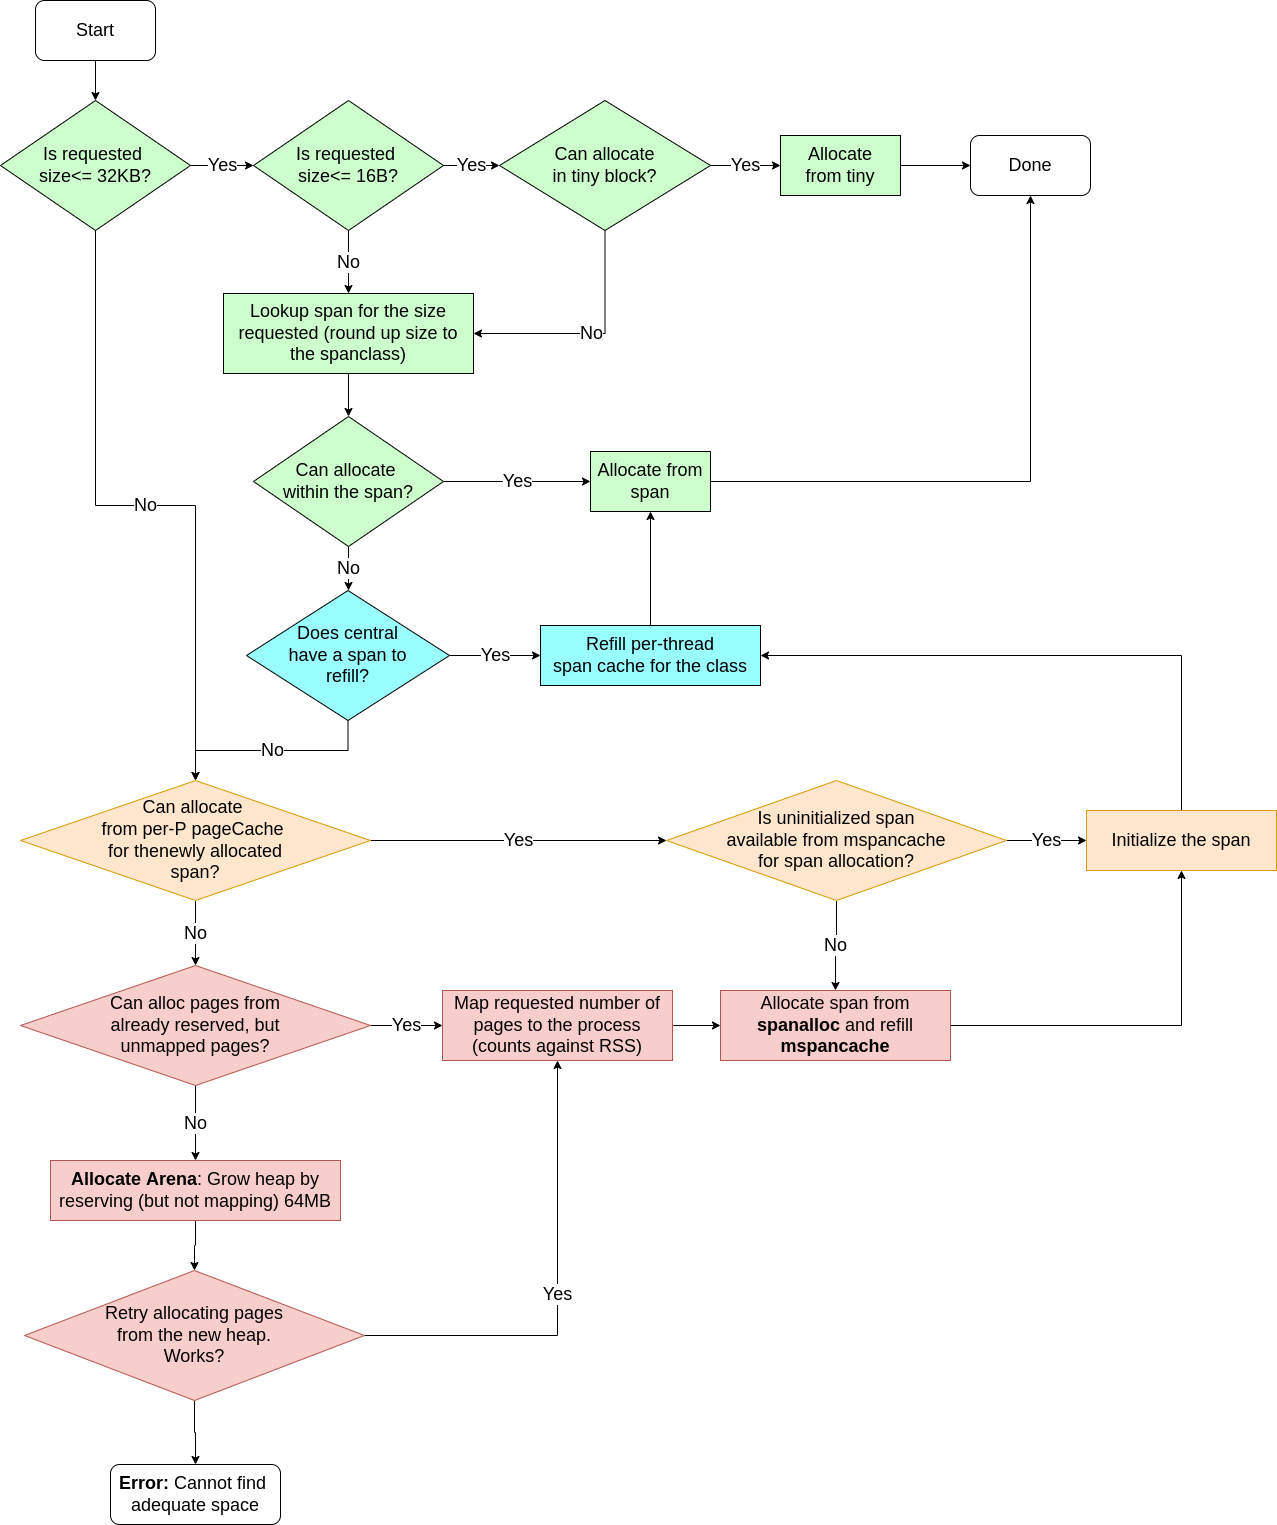

The diagram above was exported from draw.io. Its source (the exported page's mxGraphModel, read from the mxfile embedded in the PNG):
<mxGraphModel dx="1246" dy="688" grid="1" gridSize="10" guides="1" tooltips="1" connect="1" arrows="1" fold="1" page="1" pageScale="1" pageWidth="850" pageHeight="1100" background="none" math="0" shadow="0">
  <root>
    <mxCell id="0" />
    <mxCell id="1" parent="0" />
    <mxCell id="Si7P_kpGfJ56cEWUVH9m-4" style="edgeStyle=orthogonalEdgeStyle;rounded=0;orthogonalLoop=1;jettySize=auto;html=1;exitX=0.5;exitY=1;exitDx=0;exitDy=0;entryX=0.5;entryY=0;entryDx=0;entryDy=0;fontSize=18;" parent="1" source="Si7P_kpGfJ56cEWUVH9m-1" target="Si7P_kpGfJ56cEWUVH9m-3" edge="1">
      <mxGeometry relative="1" as="geometry" />
    </mxCell>
    <mxCell id="Si7P_kpGfJ56cEWUVH9m-1" value="Start" style="rounded=1;whiteSpace=wrap;html=1;fontSize=18;" parent="1" vertex="1">
      <mxGeometry x="75" y="50" width="120" height="60" as="geometry" />
    </mxCell>
    <mxCell id="Si7P_kpGfJ56cEWUVH9m-7" value="Yes" style="edgeStyle=orthogonalEdgeStyle;rounded=0;orthogonalLoop=1;jettySize=auto;html=1;fontSize=18;" parent="1" source="Si7P_kpGfJ56cEWUVH9m-3" target="Si7P_kpGfJ56cEWUVH9m-6" edge="1">
      <mxGeometry relative="1" as="geometry" />
    </mxCell>
    <mxCell id="Si7P_kpGfJ56cEWUVH9m-35" value="No" style="edgeStyle=orthogonalEdgeStyle;rounded=0;orthogonalLoop=1;jettySize=auto;html=1;fontSize=18;" parent="1" source="Si7P_kpGfJ56cEWUVH9m-3" target="Si7P_kpGfJ56cEWUVH9m-32" edge="1">
      <mxGeometry relative="1" as="geometry" />
    </mxCell>
    <mxCell id="Si7P_kpGfJ56cEWUVH9m-3" value="Is requested &lt;br&gt;size&amp;lt;= 32KB?" style="rhombus;whiteSpace=wrap;html=1;fontSize=18;fillColor=#CCFFCC;" parent="1" vertex="1">
      <mxGeometry x="40" y="150" width="190" height="130" as="geometry" />
    </mxCell>
    <mxCell id="Si7P_kpGfJ56cEWUVH9m-9" value="Yes" style="edgeStyle=orthogonalEdgeStyle;rounded=0;orthogonalLoop=1;jettySize=auto;html=1;fontSize=18;" parent="1" source="Si7P_kpGfJ56cEWUVH9m-6" target="Si7P_kpGfJ56cEWUVH9m-8" edge="1">
      <mxGeometry relative="1" as="geometry" />
    </mxCell>
    <mxCell id="Si7P_kpGfJ56cEWUVH9m-14" value="No" style="edgeStyle=orthogonalEdgeStyle;rounded=0;orthogonalLoop=1;jettySize=auto;html=1;exitX=0.5;exitY=1;exitDx=0;exitDy=0;entryX=0.5;entryY=0;entryDx=0;entryDy=0;fontSize=18;" parent="1" source="Si7P_kpGfJ56cEWUVH9m-6" target="Si7P_kpGfJ56cEWUVH9m-13" edge="1">
      <mxGeometry relative="1" as="geometry" />
    </mxCell>
    <mxCell id="Si7P_kpGfJ56cEWUVH9m-6" value="Is requested &lt;br&gt;size&amp;lt;= 16B?" style="rhombus;whiteSpace=wrap;html=1;fontSize=18;fillColor=#CCFFCC;" parent="1" vertex="1">
      <mxGeometry x="293" y="150" width="190" height="130" as="geometry" />
    </mxCell>
    <mxCell id="Si7P_kpGfJ56cEWUVH9m-12" value="Yes" style="edgeStyle=orthogonalEdgeStyle;rounded=0;orthogonalLoop=1;jettySize=auto;html=1;fontSize=18;" parent="1" source="Si7P_kpGfJ56cEWUVH9m-8" edge="1">
      <mxGeometry relative="1" as="geometry">
        <mxPoint x="820" y="215" as="targetPoint" />
      </mxGeometry>
    </mxCell>
    <mxCell id="Si7P_kpGfJ56cEWUVH9m-16" value="No" style="edgeStyle=orthogonalEdgeStyle;rounded=0;orthogonalLoop=1;jettySize=auto;html=1;exitX=0.5;exitY=1;exitDx=0;exitDy=0;entryX=1;entryY=0.5;entryDx=0;entryDy=0;fontSize=18;" parent="1" source="Si7P_kpGfJ56cEWUVH9m-8" target="Si7P_kpGfJ56cEWUVH9m-13" edge="1">
      <mxGeometry relative="1" as="geometry" />
    </mxCell>
    <mxCell id="Si7P_kpGfJ56cEWUVH9m-8" value="Can allocate&lt;br&gt;in tiny block?" style="rhombus;whiteSpace=wrap;html=1;fontSize=18;fillColor=#CCFFCC;" parent="1" vertex="1">
      <mxGeometry x="539" y="150" width="211" height="130" as="geometry" />
    </mxCell>
    <mxCell id="Si7P_kpGfJ56cEWUVH9m-18" style="edgeStyle=orthogonalEdgeStyle;rounded=0;orthogonalLoop=1;jettySize=auto;html=1;exitX=0.5;exitY=1;exitDx=0;exitDy=0;entryX=0.5;entryY=0;entryDx=0;entryDy=0;fontSize=18;" parent="1" source="Si7P_kpGfJ56cEWUVH9m-13" target="Si7P_kpGfJ56cEWUVH9m-17" edge="1">
      <mxGeometry relative="1" as="geometry" />
    </mxCell>
    <mxCell id="Si7P_kpGfJ56cEWUVH9m-13" value="Lookup span for the size requested (round up size to the spanclass)" style="rounded=0;whiteSpace=wrap;html=1;fontSize=18;fillColor=#CCFFCC;" parent="1" vertex="1">
      <mxGeometry x="263" y="343" width="250" height="80" as="geometry" />
    </mxCell>
    <mxCell id="Si7P_kpGfJ56cEWUVH9m-20" value="No" style="edgeStyle=orthogonalEdgeStyle;rounded=0;orthogonalLoop=1;jettySize=auto;html=1;exitX=0.5;exitY=1;exitDx=0;exitDy=0;fontSize=18;" parent="1" source="Si7P_kpGfJ56cEWUVH9m-17" edge="1">
      <mxGeometry relative="1" as="geometry">
        <mxPoint x="388" y="640" as="targetPoint" />
      </mxGeometry>
    </mxCell>
    <mxCell id="Si7P_kpGfJ56cEWUVH9m-25" value="Yes" style="edgeStyle=orthogonalEdgeStyle;rounded=0;orthogonalLoop=1;jettySize=auto;html=1;exitX=1;exitY=0.5;exitDx=0;exitDy=0;entryX=0;entryY=0.5;entryDx=0;entryDy=0;fontSize=18;" parent="1" source="Si7P_kpGfJ56cEWUVH9m-17" target="Si7P_kpGfJ56cEWUVH9m-24" edge="1">
      <mxGeometry relative="1" as="geometry" />
    </mxCell>
    <mxCell id="Si7P_kpGfJ56cEWUVH9m-17" value="Can allocate &lt;br&gt;within the span?" style="rhombus;whiteSpace=wrap;html=1;fontSize=18;fillColor=#CCFFCC;" parent="1" vertex="1">
      <mxGeometry x="293" y="466" width="190" height="130" as="geometry" />
    </mxCell>
    <mxCell id="Si7P_kpGfJ56cEWUVH9m-23" style="edgeStyle=orthogonalEdgeStyle;rounded=0;orthogonalLoop=1;jettySize=auto;html=1;exitX=1;exitY=0.5;exitDx=0;exitDy=0;entryX=0;entryY=0.5;entryDx=0;entryDy=0;fontSize=18;" parent="1" source="Si7P_kpGfJ56cEWUVH9m-21" target="Si7P_kpGfJ56cEWUVH9m-22" edge="1">
      <mxGeometry relative="1" as="geometry" />
    </mxCell>
    <mxCell id="Si7P_kpGfJ56cEWUVH9m-21" value="Allocate&lt;br&gt;from tiny" style="rounded=0;whiteSpace=wrap;html=1;fontSize=18;fillColor=#CCFFCC;" parent="1" vertex="1">
      <mxGeometry x="820" y="185" width="120" height="60" as="geometry" />
    </mxCell>
    <mxCell id="Si7P_kpGfJ56cEWUVH9m-22" value="Done" style="rounded=1;whiteSpace=wrap;html=1;fontSize=18;" parent="1" vertex="1">
      <mxGeometry x="1010" y="185" width="120" height="60" as="geometry" />
    </mxCell>
    <mxCell id="Si7P_kpGfJ56cEWUVH9m-26" style="edgeStyle=orthogonalEdgeStyle;rounded=0;orthogonalLoop=1;jettySize=auto;html=1;exitX=1;exitY=0.5;exitDx=0;exitDy=0;entryX=0.5;entryY=1;entryDx=0;entryDy=0;fontSize=18;" parent="1" source="Si7P_kpGfJ56cEWUVH9m-24" target="Si7P_kpGfJ56cEWUVH9m-22" edge="1">
      <mxGeometry relative="1" as="geometry" />
    </mxCell>
    <mxCell id="Si7P_kpGfJ56cEWUVH9m-24" value="Allocate from span" style="rounded=0;whiteSpace=wrap;html=1;fontSize=18;fillColor=#CCFFCC;" parent="1" vertex="1">
      <mxGeometry x="630" y="501" width="120" height="60" as="geometry" />
    </mxCell>
    <mxCell id="Si7P_kpGfJ56cEWUVH9m-30" value="Yes" style="edgeStyle=orthogonalEdgeStyle;rounded=0;orthogonalLoop=1;jettySize=auto;html=1;exitX=1;exitY=0.5;exitDx=0;exitDy=0;entryX=0;entryY=0.5;entryDx=0;entryDy=0;fontSize=18;" parent="1" source="Si7P_kpGfJ56cEWUVH9m-27" target="Si7P_kpGfJ56cEWUVH9m-28" edge="1">
      <mxGeometry relative="1" as="geometry" />
    </mxCell>
    <mxCell id="Si7P_kpGfJ56cEWUVH9m-33" value="No" style="edgeStyle=orthogonalEdgeStyle;rounded=0;orthogonalLoop=1;jettySize=auto;html=1;exitX=0.5;exitY=1;exitDx=0;exitDy=0;entryX=0.5;entryY=0;entryDx=0;entryDy=0;fontSize=18;" parent="1" source="Si7P_kpGfJ56cEWUVH9m-27" target="Si7P_kpGfJ56cEWUVH9m-32" edge="1">
      <mxGeometry relative="1" as="geometry" />
    </mxCell>
    <mxCell id="Si7P_kpGfJ56cEWUVH9m-27" value="Does central&lt;br&gt;have a span to&lt;br&gt;refill?" style="rhombus;whiteSpace=wrap;html=1;fontSize=18;fillColor=#99FFFF;" parent="1" vertex="1">
      <mxGeometry x="286" y="640" width="203" height="130" as="geometry" />
    </mxCell>
    <mxCell id="Si7P_kpGfJ56cEWUVH9m-31" style="edgeStyle=orthogonalEdgeStyle;rounded=0;orthogonalLoop=1;jettySize=auto;html=1;exitX=0.5;exitY=0;exitDx=0;exitDy=0;entryX=0.5;entryY=1;entryDx=0;entryDy=0;fontSize=18;" parent="1" source="Si7P_kpGfJ56cEWUVH9m-28" target="Si7P_kpGfJ56cEWUVH9m-24" edge="1">
      <mxGeometry relative="1" as="geometry" />
    </mxCell>
    <mxCell id="Si7P_kpGfJ56cEWUVH9m-28" value="Refill per-thread&lt;br&gt;span cache for the class" style="rounded=0;whiteSpace=wrap;html=1;fontSize=18;fillColor=#99FFFF;" parent="1" vertex="1">
      <mxGeometry x="580" y="675" width="220" height="60" as="geometry" />
    </mxCell>
    <mxCell id="Si7P_kpGfJ56cEWUVH9m-37" value="Yes" style="edgeStyle=orthogonalEdgeStyle;rounded=0;orthogonalLoop=1;jettySize=auto;html=1;exitX=1;exitY=0.5;exitDx=0;exitDy=0;fontSize=18;" parent="1" source="Si7P_kpGfJ56cEWUVH9m-32" target="Si7P_kpGfJ56cEWUVH9m-36" edge="1">
      <mxGeometry relative="1" as="geometry" />
    </mxCell>
    <mxCell id="Si7P_kpGfJ56cEWUVH9m-46" value="No" style="edgeStyle=orthogonalEdgeStyle;rounded=0;orthogonalLoop=1;jettySize=auto;html=1;exitX=0.5;exitY=1;exitDx=0;exitDy=0;entryX=0.5;entryY=0;entryDx=0;entryDy=0;fontSize=18;" parent="1" source="Si7P_kpGfJ56cEWUVH9m-32" target="Si7P_kpGfJ56cEWUVH9m-45" edge="1">
      <mxGeometry relative="1" as="geometry" />
    </mxCell>
    <mxCell id="Si7P_kpGfJ56cEWUVH9m-32" value="Can allocate &lt;br&gt;from per-P pageCache &lt;br&gt;for thenewly allocated&lt;br&gt;span?" style="rhombus;whiteSpace=wrap;html=1;fontSize=18;fillColor=#ffe6cc;strokeColor=#d79b00;" parent="1" vertex="1">
      <mxGeometry x="60" y="830" width="350" height="120" as="geometry" />
    </mxCell>
    <mxCell id="Si7P_kpGfJ56cEWUVH9m-40" value="Yes" style="edgeStyle=orthogonalEdgeStyle;rounded=0;orthogonalLoop=1;jettySize=auto;html=1;exitX=1;exitY=0.5;exitDx=0;exitDy=0;entryX=0;entryY=0.5;entryDx=0;entryDy=0;fontSize=18;" parent="1" source="Si7P_kpGfJ56cEWUVH9m-36" target="Si7P_kpGfJ56cEWUVH9m-39" edge="1">
      <mxGeometry relative="1" as="geometry" />
    </mxCell>
    <mxCell id="Si7P_kpGfJ56cEWUVH9m-43" value="No" style="edgeStyle=orthogonalEdgeStyle;rounded=0;orthogonalLoop=1;jettySize=auto;html=1;exitX=0.5;exitY=1;exitDx=0;exitDy=0;entryX=0.5;entryY=0;entryDx=0;entryDy=0;fontSize=18;" parent="1" source="Si7P_kpGfJ56cEWUVH9m-36" target="Si7P_kpGfJ56cEWUVH9m-42" edge="1">
      <mxGeometry relative="1" as="geometry" />
    </mxCell>
    <mxCell id="Si7P_kpGfJ56cEWUVH9m-36" value="Is uninitialized span&lt;br&gt;available from mspancache&lt;br&gt;for span allocation?" style="rhombus;whiteSpace=wrap;html=1;fontSize=18;fillColor=#ffe6cc;strokeColor=#d79b00;" parent="1" vertex="1">
      <mxGeometry x="706" y="830" width="340" height="120" as="geometry" />
    </mxCell>
    <mxCell id="Si7P_kpGfJ56cEWUVH9m-41" style="edgeStyle=orthogonalEdgeStyle;rounded=0;orthogonalLoop=1;jettySize=auto;html=1;entryX=1;entryY=0.5;entryDx=0;entryDy=0;fontSize=18;exitX=0.5;exitY=0;exitDx=0;exitDy=0;" parent="1" source="Si7P_kpGfJ56cEWUVH9m-39" target="Si7P_kpGfJ56cEWUVH9m-28" edge="1">
      <mxGeometry relative="1" as="geometry" />
    </mxCell>
    <mxCell id="Si7P_kpGfJ56cEWUVH9m-39" value="Initialize the span" style="rounded=0;whiteSpace=wrap;html=1;fontSize=18;fillColor=#ffe6cc;strokeColor=#d79b00;" parent="1" vertex="1">
      <mxGeometry x="1126" y="860" width="190" height="60" as="geometry" />
    </mxCell>
    <mxCell id="Si7P_kpGfJ56cEWUVH9m-44" style="edgeStyle=orthogonalEdgeStyle;rounded=0;orthogonalLoop=1;jettySize=auto;html=1;entryX=0.5;entryY=1;entryDx=0;entryDy=0;fontSize=18;" parent="1" source="Si7P_kpGfJ56cEWUVH9m-42" target="Si7P_kpGfJ56cEWUVH9m-39" edge="1">
      <mxGeometry relative="1" as="geometry" />
    </mxCell>
    <mxCell id="Si7P_kpGfJ56cEWUVH9m-42" value="Allocate span from&lt;br&gt;&lt;b&gt;spanalloc&lt;/b&gt; and refill&lt;br&gt;&lt;b&gt;mspancache&lt;/b&gt;" style="rounded=0;whiteSpace=wrap;html=1;fontSize=18;fillColor=#f8cecc;strokeColor=#b85450;" parent="1" vertex="1">
      <mxGeometry x="760" y="1040" width="230" height="70" as="geometry" />
    </mxCell>
    <mxCell id="Si7P_kpGfJ56cEWUVH9m-49" value="No" style="edgeStyle=orthogonalEdgeStyle;rounded=0;orthogonalLoop=1;jettySize=auto;html=1;exitX=0.5;exitY=1;exitDx=0;exitDy=0;fontSize=18;" parent="1" source="Si7P_kpGfJ56cEWUVH9m-45" target="Si7P_kpGfJ56cEWUVH9m-48" edge="1">
      <mxGeometry relative="1" as="geometry" />
    </mxCell>
    <mxCell id="Si7P_kpGfJ56cEWUVH9m-52" value="Yes" style="edgeStyle=orthogonalEdgeStyle;rounded=0;orthogonalLoop=1;jettySize=auto;html=1;exitX=1;exitY=0.5;exitDx=0;exitDy=0;entryX=0;entryY=0.5;entryDx=0;entryDy=0;fontSize=18;" parent="1" source="Si7P_kpGfJ56cEWUVH9m-45" target="Si7P_kpGfJ56cEWUVH9m-51" edge="1">
      <mxGeometry relative="1" as="geometry" />
    </mxCell>
    <mxCell id="Si7P_kpGfJ56cEWUVH9m-45" value="Can alloc pages from&lt;br&gt;already reserved, but&lt;br&gt;unmapped pages?" style="rhombus;whiteSpace=wrap;html=1;fontSize=18;fillColor=#f8cecc;strokeColor=#b85450;" parent="1" vertex="1">
      <mxGeometry x="60" y="1015" width="350" height="120" as="geometry" />
    </mxCell>
    <mxCell id="Si7P_kpGfJ56cEWUVH9m-54" style="edgeStyle=orthogonalEdgeStyle;rounded=0;orthogonalLoop=1;jettySize=auto;html=1;exitX=0.5;exitY=1;exitDx=0;exitDy=0;entryX=0.5;entryY=0;entryDx=0;entryDy=0;fontSize=18;" parent="1" source="Si7P_kpGfJ56cEWUVH9m-48" target="Si7P_kpGfJ56cEWUVH9m-50" edge="1">
      <mxGeometry relative="1" as="geometry" />
    </mxCell>
    <mxCell id="Si7P_kpGfJ56cEWUVH9m-48" value="&lt;b&gt;Allocate Arena&lt;/b&gt;: Grow heap by reserving (but not mapping) 64MB" style="rounded=0;whiteSpace=wrap;html=1;fontSize=18;fillColor=#f8cecc;strokeColor=#b85450;" parent="1" vertex="1">
      <mxGeometry x="90" y="1210" width="290" height="60" as="geometry" />
    </mxCell>
    <mxCell id="Si7P_kpGfJ56cEWUVH9m-55" value="Yes" style="edgeStyle=orthogonalEdgeStyle;rounded=0;orthogonalLoop=1;jettySize=auto;html=1;exitX=1;exitY=0.5;exitDx=0;exitDy=0;entryX=0.5;entryY=1;entryDx=0;entryDy=0;fontSize=18;" parent="1" source="Si7P_kpGfJ56cEWUVH9m-50" target="Si7P_kpGfJ56cEWUVH9m-51" edge="1">
      <mxGeometry relative="1" as="geometry" />
    </mxCell>
    <mxCell id="Si7P_kpGfJ56cEWUVH9m-57" style="edgeStyle=orthogonalEdgeStyle;rounded=0;orthogonalLoop=1;jettySize=auto;html=1;exitX=0.5;exitY=1;exitDx=0;exitDy=0;entryX=0.5;entryY=0;entryDx=0;entryDy=0;fontSize=18;" parent="1" source="Si7P_kpGfJ56cEWUVH9m-50" target="Si7P_kpGfJ56cEWUVH9m-56" edge="1">
      <mxGeometry relative="1" as="geometry" />
    </mxCell>
    <mxCell id="Si7P_kpGfJ56cEWUVH9m-50" value="Retry allocating pages&lt;br&gt;from the new heap.&lt;br&gt;Works?" style="rhombus;whiteSpace=wrap;html=1;fontSize=18;fillColor=#f8cecc;strokeColor=#b85450;" parent="1" vertex="1">
      <mxGeometry x="64" y="1320" width="340" height="130" as="geometry" />
    </mxCell>
    <mxCell id="Si7P_kpGfJ56cEWUVH9m-53" style="edgeStyle=orthogonalEdgeStyle;rounded=0;orthogonalLoop=1;jettySize=auto;html=1;exitX=1;exitY=0.5;exitDx=0;exitDy=0;entryX=0;entryY=0.5;entryDx=0;entryDy=0;fontSize=18;" parent="1" source="Si7P_kpGfJ56cEWUVH9m-51" target="Si7P_kpGfJ56cEWUVH9m-42" edge="1">
      <mxGeometry relative="1" as="geometry" />
    </mxCell>
    <mxCell id="Si7P_kpGfJ56cEWUVH9m-51" value="Map requested number of pages to the process&lt;br&gt;(counts against RSS)" style="rounded=0;whiteSpace=wrap;html=1;fontSize=18;fillColor=#f8cecc;strokeColor=#b85450;" parent="1" vertex="1">
      <mxGeometry x="482" y="1040" width="230" height="70" as="geometry" />
    </mxCell>
    <mxCell id="Si7P_kpGfJ56cEWUVH9m-56" value="&lt;b&gt;Error: &lt;/b&gt;Cannot find&amp;nbsp;&lt;br&gt;adequate space" style="rounded=1;whiteSpace=wrap;html=1;fontSize=18;" parent="1" vertex="1">
      <mxGeometry x="150" y="1514" width="170" height="60" as="geometry" />
    </mxCell>
  </root>
</mxGraphModel>